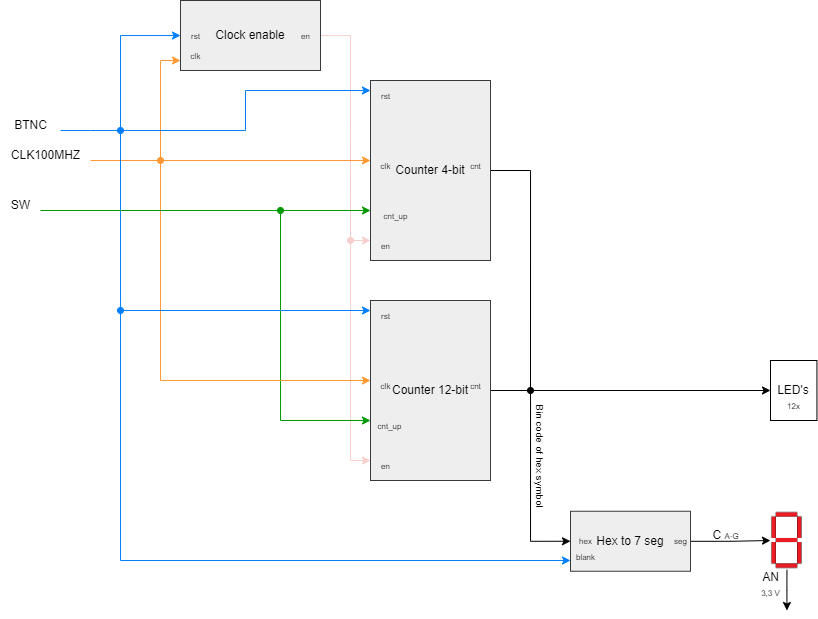

The diagram above was exported from draw.io. Its source (the exported page's mxGraphModel, read from the mxfile embedded in the PNG):
<mxGraphModel dx="1185" dy="638" grid="1" gridSize="10" guides="1" tooltips="1" connect="1" arrows="1" fold="1" page="1" pageScale="1" pageWidth="827" pageHeight="1169" math="0" shadow="0">
  <root>
    <mxCell id="0" />
    <mxCell id="1" parent="0" />
    <mxCell id="r9-KGC9mavBDZiTZV1e1-120" style="edgeStyle=orthogonalEdgeStyle;rounded=0;orthogonalLoop=1;jettySize=auto;html=1;strokeColor=#007FFF;startArrow=classic;startFill=1;endArrow=none;endFill=0;fillColor=#cce5ff;" edge="1" parent="1" source="r9-KGC9mavBDZiTZV1e1-84">
      <mxGeometry relative="1" as="geometry">
        <mxPoint x="120" y="130" as="targetPoint" />
      </mxGeometry>
    </mxCell>
    <mxCell id="r9-KGC9mavBDZiTZV1e1-128" style="edgeStyle=orthogonalEdgeStyle;rounded=0;orthogonalLoop=1;jettySize=auto;html=1;endArrow=none;endFill=0;startArrow=classic;startFill=1;strokeColor=#FF9933;" edge="1" parent="1" source="r9-KGC9mavBDZiTZV1e1-84">
      <mxGeometry relative="1" as="geometry">
        <mxPoint x="160" y="160" as="targetPoint" />
        <Array as="points">
          <mxPoint x="160" y="60" />
        </Array>
      </mxGeometry>
    </mxCell>
    <mxCell id="r9-KGC9mavBDZiTZV1e1-132" style="edgeStyle=orthogonalEdgeStyle;rounded=0;orthogonalLoop=1;jettySize=auto;html=1;endArrow=oval;endFill=1;strokeColor=#F8CECC;" edge="1" parent="1" source="r9-KGC9mavBDZiTZV1e1-84">
      <mxGeometry relative="1" as="geometry">
        <mxPoint x="350" y="240" as="targetPoint" />
      </mxGeometry>
    </mxCell>
    <mxCell id="r9-KGC9mavBDZiTZV1e1-84" value="Clock enable" style="rounded=0;whiteSpace=wrap;html=1;fillColor=#eeeeee;strokeColor=#36393d;" vertex="1" parent="1">
      <mxGeometry x="180" width="140" height="70" as="geometry" />
    </mxCell>
    <mxCell id="r9-KGC9mavBDZiTZV1e1-118" style="edgeStyle=orthogonalEdgeStyle;rounded=0;orthogonalLoop=1;jettySize=auto;html=1;endArrow=oval;endFill=1;fillColor=#cce5ff;strokeColor=#007FFF;" edge="1" parent="1" source="r9-KGC9mavBDZiTZV1e1-85">
      <mxGeometry relative="1" as="geometry">
        <mxPoint x="120" y="130" as="targetPoint" />
        <Array as="points">
          <mxPoint x="90" y="130" />
          <mxPoint x="90" y="130" />
        </Array>
      </mxGeometry>
    </mxCell>
    <mxCell id="r9-KGC9mavBDZiTZV1e1-85" value="BTNC" style="text;html=1;align=center;verticalAlign=middle;resizable=0;points=[];autosize=1;fillColor=none;" vertex="1" parent="1">
      <mxGeometry y="110" width="60" height="30" as="geometry" />
    </mxCell>
    <mxCell id="r9-KGC9mavBDZiTZV1e1-126" style="edgeStyle=orthogonalEdgeStyle;rounded=0;orthogonalLoop=1;jettySize=auto;html=1;endArrow=oval;endFill=1;strokeColor=#FF9933;" edge="1" parent="1" source="r9-KGC9mavBDZiTZV1e1-86">
      <mxGeometry relative="1" as="geometry">
        <mxPoint x="160" y="160" as="targetPoint" />
        <Array as="points">
          <mxPoint x="160" y="160" />
        </Array>
      </mxGeometry>
    </mxCell>
    <mxCell id="r9-KGC9mavBDZiTZV1e1-86" value="CLK100MHZ" style="text;html=1;align=center;verticalAlign=middle;resizable=0;points=[];autosize=1;strokeColor=none;fillColor=none;" vertex="1" parent="1">
      <mxGeometry y="140" width="90" height="30" as="geometry" />
    </mxCell>
    <mxCell id="r9-KGC9mavBDZiTZV1e1-105" style="edgeStyle=orthogonalEdgeStyle;rounded=0;orthogonalLoop=1;jettySize=auto;html=1;endArrow=oval;endFill=1;" edge="1" parent="1" source="r9-KGC9mavBDZiTZV1e1-87">
      <mxGeometry relative="1" as="geometry">
        <mxPoint x="530" y="390" as="targetPoint" />
      </mxGeometry>
    </mxCell>
    <mxCell id="r9-KGC9mavBDZiTZV1e1-121" style="edgeStyle=orthogonalEdgeStyle;rounded=0;orthogonalLoop=1;jettySize=auto;html=1;endArrow=none;endFill=0;startArrow=classic;startFill=1;fillColor=#cce5ff;strokeColor=#007FFF;" edge="1" parent="1" source="r9-KGC9mavBDZiTZV1e1-87">
      <mxGeometry relative="1" as="geometry">
        <mxPoint x="120" y="130" as="targetPoint" />
        <Array as="points">
          <mxPoint x="245" y="90" />
          <mxPoint x="245" y="130" />
        </Array>
      </mxGeometry>
    </mxCell>
    <mxCell id="r9-KGC9mavBDZiTZV1e1-125" style="edgeStyle=orthogonalEdgeStyle;rounded=0;orthogonalLoop=1;jettySize=auto;html=1;endArrow=none;endFill=0;startArrow=classic;startFill=1;strokeColor=#FF9933;" edge="1" parent="1" source="r9-KGC9mavBDZiTZV1e1-87">
      <mxGeometry relative="1" as="geometry">
        <mxPoint x="160" y="160" as="targetPoint" />
        <Array as="points">
          <mxPoint x="160" y="160" />
        </Array>
      </mxGeometry>
    </mxCell>
    <mxCell id="r9-KGC9mavBDZiTZV1e1-131" style="edgeStyle=orthogonalEdgeStyle;rounded=0;orthogonalLoop=1;jettySize=auto;html=1;startArrow=classic;startFill=1;strokeColor=#F8CECC;" edge="1" parent="1" source="r9-KGC9mavBDZiTZV1e1-87" target="r9-KGC9mavBDZiTZV1e1-148">
      <mxGeometry relative="1" as="geometry">
        <Array as="points">
          <mxPoint x="350" y="240" />
          <mxPoint x="350" y="460" />
        </Array>
      </mxGeometry>
    </mxCell>
    <mxCell id="r9-KGC9mavBDZiTZV1e1-87" value="Counter 4-bit" style="whiteSpace=wrap;html=1;fillColor=#eeeeee;strokeColor=#36393d;" vertex="1" parent="1">
      <mxGeometry x="370" y="80" width="120" height="180" as="geometry" />
    </mxCell>
    <mxCell id="r9-KGC9mavBDZiTZV1e1-103" style="edgeStyle=orthogonalEdgeStyle;rounded=0;orthogonalLoop=1;jettySize=auto;html=1;entryX=0;entryY=0.5;entryDx=0;entryDy=0;" edge="1" parent="1" source="r9-KGC9mavBDZiTZV1e1-88" target="r9-KGC9mavBDZiTZV1e1-90">
      <mxGeometry relative="1" as="geometry" />
    </mxCell>
    <mxCell id="r9-KGC9mavBDZiTZV1e1-139" style="edgeStyle=orthogonalEdgeStyle;rounded=0;orthogonalLoop=1;jettySize=auto;html=1;endArrow=oval;endFill=1;startArrow=classic;startFill=1;strokeColor=#009900;" edge="1" parent="1" source="r9-KGC9mavBDZiTZV1e1-88">
      <mxGeometry relative="1" as="geometry">
        <mxPoint x="280" y="210" as="targetPoint" />
        <Array as="points">
          <mxPoint x="280" y="420" />
        </Array>
      </mxGeometry>
    </mxCell>
    <mxCell id="r9-KGC9mavBDZiTZV1e1-141" style="edgeStyle=orthogonalEdgeStyle;rounded=0;orthogonalLoop=1;jettySize=auto;html=1;endArrow=none;endFill=0;startArrow=classic;startFill=1;strokeColor=#FF9933;" edge="1" parent="1" source="r9-KGC9mavBDZiTZV1e1-88">
      <mxGeometry relative="1" as="geometry">
        <mxPoint x="160" y="160" as="targetPoint" />
        <Array as="points">
          <mxPoint x="160" y="380" />
        </Array>
      </mxGeometry>
    </mxCell>
    <mxCell id="r9-KGC9mavBDZiTZV1e1-145" style="edgeStyle=orthogonalEdgeStyle;rounded=0;orthogonalLoop=1;jettySize=auto;html=1;endArrow=none;endFill=0;startArrow=classic;startFill=1;fillColor=#cce5ff;strokeColor=#007FFF;" edge="1" parent="1" source="r9-KGC9mavBDZiTZV1e1-88">
      <mxGeometry relative="1" as="geometry">
        <mxPoint x="120" y="130" as="targetPoint" />
        <Array as="points">
          <mxPoint x="120" y="310" />
        </Array>
      </mxGeometry>
    </mxCell>
    <mxCell id="r9-KGC9mavBDZiTZV1e1-88" value="Counter 12-bit" style="whiteSpace=wrap;html=1;fillColor=#eeeeee;strokeColor=#36393d;" vertex="1" parent="1">
      <mxGeometry x="370" y="300" width="120" height="180" as="geometry" />
    </mxCell>
    <mxCell id="r9-KGC9mavBDZiTZV1e1-138" style="edgeStyle=orthogonalEdgeStyle;rounded=0;orthogonalLoop=1;jettySize=auto;html=1;strokeColor=#009900;" edge="1" parent="1" source="r9-KGC9mavBDZiTZV1e1-89">
      <mxGeometry relative="1" as="geometry">
        <mxPoint x="370" y="210" as="targetPoint" />
        <Array as="points">
          <mxPoint x="370" y="210" />
        </Array>
      </mxGeometry>
    </mxCell>
    <mxCell id="r9-KGC9mavBDZiTZV1e1-89" value="SW" style="text;html=1;align=center;verticalAlign=middle;resizable=0;points=[];autosize=1;strokeColor=none;fillColor=none;" vertex="1" parent="1">
      <mxGeometry y="190" width="40" height="30" as="geometry" />
    </mxCell>
    <mxCell id="r9-KGC9mavBDZiTZV1e1-93" style="edgeStyle=orthogonalEdgeStyle;rounded=0;orthogonalLoop=1;jettySize=auto;html=1;entryX=0;entryY=0.5;entryDx=0;entryDy=0;" edge="1" parent="1" source="r9-KGC9mavBDZiTZV1e1-90" target="r9-KGC9mavBDZiTZV1e1-92">
      <mxGeometry relative="1" as="geometry" />
    </mxCell>
    <mxCell id="r9-KGC9mavBDZiTZV1e1-147" style="edgeStyle=orthogonalEdgeStyle;rounded=0;orthogonalLoop=1;jettySize=auto;html=1;strokeColor=#007FFF;startArrow=classic;startFill=1;endArrow=oval;endFill=1;" edge="1" parent="1" source="r9-KGC9mavBDZiTZV1e1-90">
      <mxGeometry relative="1" as="geometry">
        <mxPoint x="120" y="310" as="targetPoint" />
        <Array as="points">
          <mxPoint x="120" y="560" />
        </Array>
      </mxGeometry>
    </mxCell>
    <mxCell id="r9-KGC9mavBDZiTZV1e1-90" value="Hex to 7 seg" style="whiteSpace=wrap;html=1;fillColor=#eeeeee;strokeColor=#36393d;" vertex="1" parent="1">
      <mxGeometry x="570" y="510.75" width="120" height="60" as="geometry" />
    </mxCell>
    <mxCell id="r9-KGC9mavBDZiTZV1e1-152" style="edgeStyle=orthogonalEdgeStyle;rounded=0;orthogonalLoop=1;jettySize=auto;html=1;" edge="1" parent="1" source="r9-KGC9mavBDZiTZV1e1-92">
      <mxGeometry relative="1" as="geometry">
        <mxPoint x="786.44" y="610" as="targetPoint" />
      </mxGeometry>
    </mxCell>
    <mxCell id="r9-KGC9mavBDZiTZV1e1-92" value="" style="shape=image;verticalLabelPosition=bottom;verticalAlign=top;imageAspect=0;aspect=fixed;image=data:image/png,(base64 omitted: 700 chars)" vertex="1" parent="1">
      <mxGeometry x="770" y="510.75" width="32.88" height="58.5" as="geometry" />
    </mxCell>
    <mxCell id="r9-KGC9mavBDZiTZV1e1-106" value="&lt;font style=&quot;font-size: 8px;&quot;&gt;hex&lt;/font&gt;" style="text;html=1;align=center;verticalAlign=middle;resizable=0;points=[];autosize=1;strokeColor=none;fillColor=none;" vertex="1" parent="1">
      <mxGeometry x="565" y="525" width="40" height="30" as="geometry" />
    </mxCell>
    <mxCell id="r9-KGC9mavBDZiTZV1e1-107" value="&lt;font style=&quot;font-size: 8px;&quot;&gt;blank&lt;/font&gt;" style="text;html=1;align=center;verticalAlign=middle;resizable=0;points=[];autosize=1;strokeColor=none;fillColor=none;" vertex="1" parent="1">
      <mxGeometry x="565" y="540.75" width="40" height="30" as="geometry" />
    </mxCell>
    <mxCell id="r9-KGC9mavBDZiTZV1e1-108" value="&lt;font style=&quot;font-size: 8px;&quot;&gt;seg&lt;/font&gt;" style="text;html=1;align=center;verticalAlign=middle;resizable=0;points=[];autosize=1;strokeColor=none;fillColor=none;" vertex="1" parent="1">
      <mxGeometry x="660" y="525" width="40" height="30" as="geometry" />
    </mxCell>
    <mxCell id="r9-KGC9mavBDZiTZV1e1-109" value="&lt;font style=&quot;font-size: 10px;&quot;&gt;Bin code of hex symbol&lt;/font&gt;" style="text;html=1;align=center;verticalAlign=middle;resizable=0;points=[];autosize=1;strokeColor=none;fillColor=none;rotation=90;" vertex="1" parent="1">
      <mxGeometry x="475" y="440" width="130" height="30" as="geometry" />
    </mxCell>
    <mxCell id="r9-KGC9mavBDZiTZV1e1-122" value="&lt;font style=&quot;font-size: 8px;&quot;&gt;rst&lt;/font&gt;" style="text;html=1;align=center;verticalAlign=middle;resizable=0;points=[];autosize=1;strokeColor=none;fillColor=none;" vertex="1" parent="1">
      <mxGeometry x="180" y="20" width="30" height="30" as="geometry" />
    </mxCell>
    <mxCell id="r9-KGC9mavBDZiTZV1e1-129" value="&lt;font style=&quot;font-size: 8px;&quot;&gt;clk&lt;/font&gt;" style="text;html=1;align=center;verticalAlign=middle;resizable=0;points=[];autosize=1;strokeColor=none;fillColor=none;" vertex="1" parent="1">
      <mxGeometry x="180" y="40" width="30" height="30" as="geometry" />
    </mxCell>
    <mxCell id="r9-KGC9mavBDZiTZV1e1-133" value="&lt;font style=&quot;font-size: 8px;&quot;&gt;en&lt;/font&gt;" style="text;html=1;align=center;verticalAlign=middle;resizable=0;points=[];autosize=1;strokeColor=none;fillColor=none;" vertex="1" parent="1">
      <mxGeometry x="290" y="20" width="30" height="30" as="geometry" />
    </mxCell>
    <mxCell id="r9-KGC9mavBDZiTZV1e1-134" value="&lt;font style=&quot;font-size: 8px;&quot;&gt;clk&lt;/font&gt;" style="text;html=1;align=center;verticalAlign=middle;resizable=0;points=[];autosize=1;strokeColor=none;fillColor=none;" vertex="1" parent="1">
      <mxGeometry x="370" y="150" width="30" height="30" as="geometry" />
    </mxCell>
    <mxCell id="r9-KGC9mavBDZiTZV1e1-135" value="&lt;font style=&quot;font-size: 8px;&quot;&gt;rst&lt;/font&gt;" style="text;html=1;align=center;verticalAlign=middle;resizable=0;points=[];autosize=1;strokeColor=none;fillColor=none;" vertex="1" parent="1">
      <mxGeometry x="370" y="80" width="30" height="30" as="geometry" />
    </mxCell>
    <mxCell id="r9-KGC9mavBDZiTZV1e1-136" value="&lt;font style=&quot;font-size: 8px;&quot;&gt;en&lt;/font&gt;" style="text;html=1;align=center;verticalAlign=middle;resizable=0;points=[];autosize=1;strokeColor=none;fillColor=none;" vertex="1" parent="1">
      <mxGeometry x="370" y="230" width="30" height="30" as="geometry" />
    </mxCell>
    <mxCell id="r9-KGC9mavBDZiTZV1e1-137" value="&lt;font style=&quot;font-size: 8px;&quot;&gt;cnt_up&lt;/font&gt;" style="text;html=1;align=center;verticalAlign=middle;resizable=0;points=[];autosize=1;strokeColor=none;fillColor=none;imageAlign=left;imageAspect=1;direction=east;" vertex="1" parent="1">
      <mxGeometry x="370" y="200" width="50" height="30" as="geometry" />
    </mxCell>
    <mxCell id="r9-KGC9mavBDZiTZV1e1-140" value="&lt;font style=&quot;font-size: 8px;&quot;&gt;cnt_up&lt;/font&gt;" style="text;html=1;align=center;verticalAlign=middle;resizable=0;points=[];autosize=1;strokeColor=none;fillColor=none;imageAlign=left;imageAspect=1;direction=east;" vertex="1" parent="1">
      <mxGeometry x="364" y="410" width="50" height="30" as="geometry" />
    </mxCell>
    <mxCell id="r9-KGC9mavBDZiTZV1e1-142" value="&lt;font style=&quot;font-size: 8px;&quot;&gt;clk&lt;/font&gt;" style="text;html=1;align=center;verticalAlign=middle;resizable=0;points=[];autosize=1;strokeColor=none;fillColor=none;" vertex="1" parent="1">
      <mxGeometry x="370" y="370" width="30" height="30" as="geometry" />
    </mxCell>
    <mxCell id="r9-KGC9mavBDZiTZV1e1-143" value="&lt;font style=&quot;font-size: 8px;&quot;&gt;rst&lt;/font&gt;" style="text;html=1;align=center;verticalAlign=middle;resizable=0;points=[];autosize=1;strokeColor=none;fillColor=none;" vertex="1" parent="1">
      <mxGeometry x="370" y="300" width="30" height="30" as="geometry" />
    </mxCell>
    <mxCell id="r9-KGC9mavBDZiTZV1e1-148" value="&lt;font style=&quot;font-size: 8px;&quot;&gt;en&lt;/font&gt;" style="text;html=1;align=center;verticalAlign=middle;resizable=0;points=[];autosize=1;strokeColor=none;fillColor=none;" vertex="1" parent="1">
      <mxGeometry x="370" y="450" width="30" height="30" as="geometry" />
    </mxCell>
    <mxCell id="r9-KGC9mavBDZiTZV1e1-149" value="&lt;font style=&quot;font-size: 8px;&quot;&gt;cnt&lt;/font&gt;" style="text;html=1;align=center;verticalAlign=middle;resizable=0;points=[];autosize=1;strokeColor=none;fillColor=none;" vertex="1" parent="1">
      <mxGeometry x="460" y="370" width="30" height="30" as="geometry" />
    </mxCell>
    <mxCell id="r9-KGC9mavBDZiTZV1e1-150" value="&lt;font style=&quot;font-size: 8px;&quot;&gt;cnt&lt;/font&gt;" style="text;html=1;align=center;verticalAlign=middle;resizable=0;points=[];autosize=1;strokeColor=none;fillColor=none;" vertex="1" parent="1">
      <mxGeometry x="460" y="150" width="30" height="30" as="geometry" />
    </mxCell>
    <mxCell id="r9-KGC9mavBDZiTZV1e1-151" value="C&amp;nbsp;&lt;font style=&quot;font-size: 8px;&quot;&gt;A-G&lt;/font&gt;" style="text;html=1;align=center;verticalAlign=middle;resizable=0;points=[];autosize=1;strokeColor=none;fillColor=none;" vertex="1" parent="1">
      <mxGeometry x="700" y="520" width="50" height="30" as="geometry" />
    </mxCell>
    <mxCell id="r9-KGC9mavBDZiTZV1e1-153" value="AN&lt;br&gt;&lt;font style=&quot;font-size: 8px;&quot;&gt;3,3 V&lt;/font&gt;" style="text;html=1;align=center;verticalAlign=middle;resizable=0;points=[];autosize=1;strokeColor=none;fillColor=none;" vertex="1" parent="1">
      <mxGeometry x="750" y="564.25" width="40" height="40" as="geometry" />
    </mxCell>
    <mxCell id="r9-KGC9mavBDZiTZV1e1-157" style="edgeStyle=orthogonalEdgeStyle;rounded=0;orthogonalLoop=1;jettySize=auto;html=1;endArrow=none;endFill=0;startArrow=classic;startFill=1;" edge="1" parent="1" source="r9-KGC9mavBDZiTZV1e1-154">
      <mxGeometry relative="1" as="geometry">
        <mxPoint x="530" y="390" as="targetPoint" />
      </mxGeometry>
    </mxCell>
    <mxCell id="r9-KGC9mavBDZiTZV1e1-154" value="LED's" style="whiteSpace=wrap;html=1;" vertex="1" parent="1">
      <mxGeometry x="770" y="360" width="46.44" height="60" as="geometry" />
    </mxCell>
    <mxCell id="r9-KGC9mavBDZiTZV1e1-158" value="&lt;font style=&quot;font-size: 8px;&quot;&gt;12x&lt;/font&gt;" style="text;html=1;align=center;verticalAlign=middle;resizable=0;points=[];autosize=1;strokeColor=none;fillColor=none;" vertex="1" parent="1">
      <mxGeometry x="773.22" y="390" width="40" height="30" as="geometry" />
    </mxCell>
  </root>
</mxGraphModel>